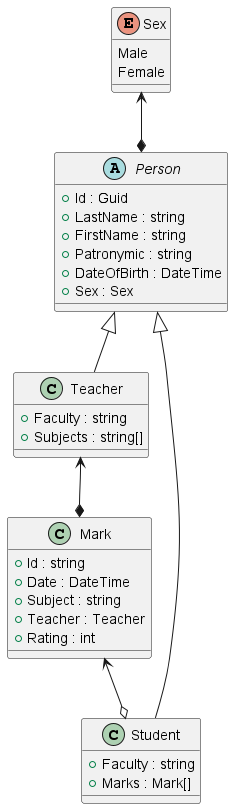

The diagram above was rendered by PlantUML. Its source (embedded in the PNG):
@startuml
'https://plantuml.com/class-diagram

enum Sex {
Male
Female
}

Sex <--* Person
abstract class Person {
+ Id : Guid
+ LastName : string
+ FirstName : string
+ Patronymic : string
+ DateOfBirth : DateTime
+ Sex : Sex
}

Person <|-- Teacher
class Teacher {
+ Faculty : string
+ Subjects : string[]
}

Teacher <--* Mark
class Mark {
+ Id : string
+ Date : DateTime
+ Subject : string
+ Teacher : Teacher
+ Rating : int
}

Mark <--o Student
Person <|-- Student
class Student {
+ Faculty : string
+ Marks : Mark[]
}

@enduml